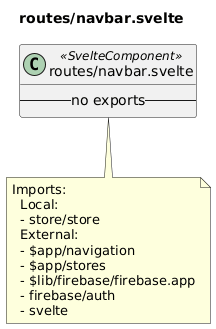

The diagram above was rendered by PlantUML. Its source (embedded in the PNG):
@startuml routes__navbar_svelte
title routes/navbar.svelte
class "routes/navbar.svelte" as routes_navbar_svelte <<SvelteComponent>> {
  -- no exports --
}
note bottom of routes_navbar_svelte
  Imports:
    Local:
    - store/store
    External:
    - $app/navigation
    - $app/stores
    - $lib/firebase/firebase.app
    - firebase/auth
    - svelte
end note
@enduml